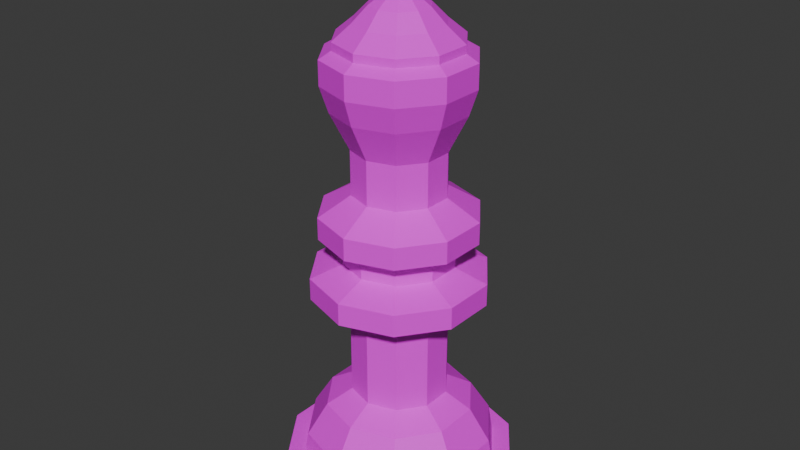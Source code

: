# Source: BlackKing.blend  (saved by Blender 4.5.91; exported with 4.5.12 LTS)
import bpy
from mathutils import Matrix  # noqa: F401  (used for matrix-valued properties, if any)

bpy.ops.wm.read_factory_settings(use_empty=True)
scene = bpy.context.scene
scene.name = 'Scene'

# ---- collections
col_collection = bpy.data.collections.new('Collection'); scene.collection.children.link(col_collection)

# ---- images (referenced by path relative to the original .blend; pixels are not part of the script)
import os
ASSET_DIR = os.environ.get("B2B_ASSET_DIR", "")  # directory of the original .blend (textures are referenced by path, not embedded)
HERE = os.path.dirname(os.path.abspath(__file__))  # packed textures are extracted next to this script under _unpacked/

def load_image(name, relpath, width, height, colorspace="sRGB"):
    """Load a texture the original file referenced (path relative to the .blend, or extracted next to this script)."""
    p = next((c for c in (os.path.join(HERE, relpath), os.path.join(ASSET_DIR, relpath)) if relpath and os.path.exists(c)), "")
    if p:
        img = bpy.data.images.load(p, check_existing=True)
        img.name = name
    else:  # same state as the original file: an image datablock whose file is absent (Cycles renders it pink)
        img = bpy.data.images.new(name, width, height)
        img.source = "FILE"
        img.filepath = "//" + (relpath or name)
    img.colorspace_settings.name = colorspace
    return img
img_imphenziapalette01_png = load_image('ImphenziaPalette01.png', 'ImphenziaPalette01.png', 1024, 1024, 'sRGB')

# ---- materials (node trees are filled in below, after node groups)
mat_material_001 = bpy.data.materials.new('Material.001')
mat_material_001.use_transparent_shadow = False

# ---- material node trees
mat_material_001.use_nodes = True; mat_material_001.node_tree.nodes.clear()
_N = mat_material_001.node_tree.nodes; _L = mat_material_001.node_tree.links
n0 = _N.new('ShaderNodeBsdfPrincipled'); n0.name = 'Principled BSDF'; n0.location = (10, 300)
n1 = _N.new('ShaderNodeOutputMaterial'); n1.name = 'Material Output'; n1.location = (300, 300)
n2 = _N.new('ShaderNodeTexImage'); n2.name = 'Image Texture'; n2.location = (-460, 98)
n2.image = img_imphenziapalette01_png
n2.interpolation = 'Closest'
_L.new(n0.outputs[0], n1.inputs[0])
_L.new(n2.outputs[0], n0.inputs[0])
n1.is_active_output = True

# ---- world
world_world = bpy.data.worlds.new('World'); scene.world = world_world
world_world.use_nodes = True; world_world.node_tree.nodes.clear()
_N = world_world.node_tree.nodes; _L = world_world.node_tree.links
n0 = _N.new('ShaderNodeOutputWorld'); n0.name = 'World Output'; n0.location = (300, 300)
n1 = _N.new('ShaderNodeBackground'); n1.name = 'Background'; n1.location = (10, 300)
n1.inputs[0].default_value = (0.05088, 0.05088, 0.05088, 1.0)
_L.new(n1.outputs[0], n0.inputs[0])
n0.is_active_output = True
world_world.color = (0.05088, 0.05088, 0.05088)
world_world.use_sun_shadow = False
world_world.sun_shadow_jitter_overblur = 0.0

# ---- meshes
me_cube_024 = bpy.data.meshes.new('Cube.024')
me_cube_024.from_pydata([(-0.2538, 0.1611, 0.07954), (-0.1016, 0.3705, 0.07954), (-0.1016, 0.6295, 0.07954), (-0.2538, 0.8389, 0.07954), (-0.5, 0.9189, 0.07954), (-0.7462, 0.8389, 0.07954), (-0.8984, 0.6295, 0.07954), (-0.8984, 0.3705, 0.07954), (-0.5, 0.08107, 0.07954), (-0.7462, 0.1611, 0.07954), (-0.2926, 0.2146, 0.07954), (-0.2538, 0.1611, 0.0), (-0.1644, 0.391, 0.07954), (-0.1016, 0.3705, 0.0), (-0.1644, 0.609, 0.07954), (-0.1016, 0.6295, 0.0), (-0.2926, 0.7854, 0.07954), (-0.2538, 0.8389, 0.0), (-0.5, 0.8528, 0.07954), (-0.5, 0.9189, 0.0), (-0.7074, 0.7854, 0.07954), (-0.7462, 0.8389, 0.0), (-0.8356, 0.609, 0.07954), (-0.8984, 0.6295, 0.0), (-0.8356, 0.391, 0.07954), (-0.8984, 0.3705, 0.0), (-0.7074, 0.2146, 0.07954), (-0.7462, 0.1611, 0.0), (-0.5, 0.1472, 0.07954), (-0.5, 0.08107, 0.0), (-0.3021, 0.2277, 0.179), (-0.1799, 0.396, 0.179), (-0.1799, 0.604, 0.179), (-0.3021, 0.7723, 0.179), (-0.5, 0.8366, 0.179), (-0.6979, 0.7723, 0.179), (-0.8201, 0.604, 0.179), (-0.8201, 0.396, 0.179), (-0.5, 0.1634, 0.179), (-0.6979, 0.2277, 0.179), (-0.3446, 0.2861, 0.2947), (-0.2486, 0.4183, 0.2947), (-0.2486, 0.5817, 0.2947), (-0.3446, 0.7139, 0.2947), (-0.5, 0.2356, 0.2947), (-0.5, 0.7644, 0.2947), (-0.6554, 0.7139, 0.2947), (-0.7514, 0.5817, 0.2947), (-0.7514, 0.4183, 0.2947), (-0.6554, 0.2861, 0.2947), (-0.3982, 0.3598, 0.3466), (-0.3352, 0.4465, 0.3466), (-0.3352, 0.5535, 0.3466), (-0.3982, 0.6402, 0.3466), (-0.5, 0.3268, 0.3466), (-0.5, 0.6732, 0.3466), (-0.6018, 0.6402, 0.3466), (-0.6648, 0.5535, 0.3466), (-0.6648, 0.4465, 0.3466), (-0.6018, 0.3598, 0.3466), (-0.3982, 0.3598, 0.676), (-0.3352, 0.4465, 0.676), (-0.3352, 0.5535, 0.676), (-0.3982, 0.6402, 0.676), (-0.5, 0.3268, 0.676), (-0.5, 0.6732, 0.676), (-0.6018, 0.6402, 0.676), (-0.6648, 0.5535, 0.676), (-0.6648, 0.4465, 0.676), (-0.6018, 0.3598, 0.676), (-0.3192, 0.2511, 0.728), (-0.2074, 0.4049, 0.728), (-0.2074, 0.5951, 0.728), (-0.3192, 0.7489, 0.728), (-0.5, 0.1923, 0.728), (-0.5, 0.8077, 0.728), (-0.6808, 0.7489, 0.728), (-0.7926, 0.5951, 0.728), (-0.7926, 0.4049, 0.728), (-0.6808, 0.2511, 0.728), (-0.3192, 0.2511, 0.8068), (-0.2074, 0.4049, 0.8068), (-0.2074, 0.5951, 0.8068), (-0.3192, 0.7489, 0.8068), (-0.5, 0.1923, 0.8068), (-0.5, 0.8077, 0.8068), (-0.6808, 0.7489, 0.8068), (-0.7926, 0.5951, 0.8068), (-0.7926, 0.4049, 0.8068), (-0.6808, 0.2511, 0.8068), (-0.385, 0.3417, 0.8481), (-0.3139, 0.4395, 0.8481), (-0.3139, 0.5605, 0.8481), (-0.385, 0.6583, 0.8481), (-0.5, 0.3043, 0.8481), (-0.5, 0.6957, 0.8481), (-0.615, 0.6583, 0.8481), (-0.6861, 0.5605, 0.8481), (-0.6861, 0.4395, 0.8481), (-0.615, 0.3417, 0.8481), (-0.385, 0.3417, 0.9096), (-0.3139, 0.4395, 0.9096), (-0.3139, 0.5605, 0.9096), (-0.385, 0.6583, 0.9096), (-0.5, 0.3043, 0.9096), (-0.5, 0.6957, 0.9096), (-0.615, 0.6583, 0.9096), (-0.6861, 0.5605, 0.9096), (-0.6861, 0.4395, 0.9096), (-0.615, 0.3417, 0.9096), (-0.3384, 0.2775, 0.9495), (-0.2385, 0.415, 0.9495), (-0.2385, 0.585, 0.9495), (-0.3384, 0.7225, 0.9495), (-0.5, 0.225, 0.9495), (-0.5, 0.775, 0.9495), (-0.6616, 0.7225, 0.9495), (-0.7615, 0.585, 0.9495), (-0.7615, 0.415, 0.9495), (-0.6616, 0.2775, 0.9495), (-0.3384, 0.2775, 1.028), (-0.2385, 0.415, 1.028), (-0.2385, 0.585, 1.028), (-0.3384, 0.7225, 1.028), (-0.5, 0.225, 1.028), (-0.5, 0.775, 1.028), (-0.6616, 0.7225, 1.028), (-0.7615, 0.585, 1.028), (-0.7615, 0.415, 1.028), (-0.6616, 0.2775, 1.028), (-0.4041, 0.368, 1.097), (-0.3448, 0.4496, 1.097), (-0.3448, 0.5504, 1.097), (-0.4041, 0.632, 1.097), (-0.5, 0.3369, 1.097), (-0.5, 0.6631, 1.097), (-0.5959, 0.632, 1.097), (-0.6552, 0.5504, 1.097), (-0.6552, 0.4496, 1.097), (-0.5959, 0.368, 1.097), (-0.4041, 0.368, 1.254), (-0.3448, 0.4496, 1.254), (-0.3448, 0.5504, 1.254), (-0.4041, 0.632, 1.254), (-0.5, 0.3369, 1.254), (-0.5, 0.6631, 1.254), (-0.5959, 0.632, 1.254), (-0.6552, 0.5504, 1.254), (-0.6552, 0.4496, 1.254), (-0.5959, 0.368, 1.254), (-0.3665, 0.3163, 1.384), (-0.2841, 0.4298, 1.384), (-0.2841, 0.5702, 1.384), (-0.3665, 0.6837, 1.384), (-0.5, 0.2729, 1.384), (-0.5, 0.7271, 1.384), (-0.6335, 0.6837, 1.384), (-0.7159, 0.5702, 1.384), (-0.7159, 0.4298, 1.384), (-0.6335, 0.3163, 1.384), (-0.3498, 0.2933, 1.474), (-0.257, 0.4211, 1.474), (-0.257, 0.5789, 1.474), (-0.3498, 0.7067, 1.474), (-0.5, 0.2445, 1.474), (-0.5, 0.7555, 1.474), (-0.6502, 0.7067, 1.474), (-0.743, 0.5789, 1.474), (-0.743, 0.4211, 1.474), (-0.6502, 0.2933, 1.474), (-0.3498, 0.2933, 1.558), (-0.257, 0.4211, 1.558), (-0.257, 0.5789, 1.558), (-0.3498, 0.7067, 1.558), (-0.5, 0.2445, 1.558), (-0.5, 0.7555, 1.558), (-0.6502, 0.7067, 1.558), (-0.743, 0.5789, 1.558), (-0.743, 0.4211, 1.558), (-0.6502, 0.2933, 1.558), (-0.374, 0.3266, 1.583), (-0.2961, 0.4338, 1.583), (-0.2961, 0.5662, 1.583), (-0.374, 0.6734, 1.583), (-0.5, 0.2856, 1.583), (-0.5, 0.7144, 1.583), (-0.626, 0.6734, 1.583), (-0.7039, 0.5662, 1.583), (-0.7039, 0.4338, 1.583), (-0.626, 0.3266, 1.583), (-0.374, 0.3266, 1.61), (-0.2961, 0.4338, 1.61), (-0.2961, 0.5662, 1.61), (-0.374, 0.6734, 1.61), (-0.5, 0.2856, 1.61), (-0.5, 0.7144, 1.61), (-0.626, 0.6734, 1.61), (-0.7039, 0.5662, 1.61), (-0.7039, 0.4338, 1.61), (-0.626, 0.3266, 1.61), (-0.41, 0.3762, 1.661), (-0.3544, 0.4527, 1.661), (-0.3544, 0.5473, 1.661), (-0.41, 0.6238, 1.661), (-0.5, 0.347, 1.661), (-0.5, 0.653, 1.661), (-0.59, 0.6238, 1.661), (-0.6456, 0.5473, 1.661), (-0.6456, 0.4527, 1.661), (-0.59, 0.3762, 1.661), (-0.4407, 0.5817, 1.714), (-0.596, 0.5312, 1.714), (-0.5593, 0.4183, 1.714), (-0.4407, 0.4183, 1.714), (-0.404, 0.4688, 1.714), (-0.404, 0.5312, 1.714), (-0.5, 0.399, 1.714), (-0.5, 0.601, 1.714), (-0.5593, 0.5817, 1.714), (-0.596, 0.4688, 1.714), (-0.4656, 0.4526, 1.745), (-0.4443, 0.4819, 1.745), (-0.4443, 0.5181, 1.745), (-0.4656, 0.5474, 1.745), (-0.5, 0.4415, 1.745), (-0.5, 0.5585, 1.745), (-0.5344, 0.5474, 1.745), (-0.5557, 0.5181, 1.745), (-0.5557, 0.4819, 1.745), (-0.5344, 0.4526, 1.745), (-0.4826, 0.4761, 1.774), (-0.4719, 0.4909, 1.774), (-0.4719, 0.5091, 1.774), (-0.4826, 0.5239, 1.774), (-0.5, 0.4704, 1.774), (-0.5, 0.5296, 1.774), (-0.5174, 0.5239, 1.774), (-0.5281, 0.5091, 1.774), (-0.5281, 0.4909, 1.774), (-0.5174, 0.4761, 1.774), (-0.4826, 0.4761, 1.912), (-0.4719, 0.4909, 1.912), (-0.4719, 0.5091, 1.912), (-0.4826, 0.5239, 1.912), (-0.5, 0.4704, 1.912), (-0.5, 0.5296, 1.912), (-0.5174, 0.5239, 1.912), (-0.5281, 0.5091, 1.912), (-0.5281, 0.4909, 1.912), (-0.5174, 0.4761, 1.912), (-0.4913, 0.488, 1.937), (-0.4859, 0.4954, 1.937), (-0.4859, 0.5046, 1.937), (-0.4913, 0.512, 1.937), (-0.5, 0.4852, 1.937), (-0.5, 0.5148, 1.937), (-0.5087, 0.512, 1.937), (-0.5141, 0.5046, 1.937), (-0.5141, 0.4954, 1.937), (-0.5087, 0.488, 1.937), (-0.5281, 0.4909, 1.809), (-0.5281, 0.4909, 1.843), (-0.5281, 0.5091, 1.878), (-0.5281, 0.5091, 1.809), (-0.4826, 0.4761, 1.809), (-0.4826, 0.4761, 1.843), (-0.4826, 0.4761, 1.878), (-0.5, 0.4704, 1.878), (-0.5, 0.4704, 1.843), (-0.5, 0.4704, 1.809), (-0.4719, 0.4909, 1.809), (-0.4719, 0.4909, 1.843), (-0.5174, 0.4761, 1.809), (-0.5174, 0.4761, 1.843), (-0.5174, 0.4761, 1.878), (-0.5174, 0.5239, 1.809), (-0.5174, 0.5239, 1.843), (-0.5174, 0.5239, 1.878), (-0.5, 0.5296, 1.878), (-0.5, 0.5296, 1.843), (-0.5, 0.5296, 1.809), (-0.4826, 0.5239, 1.809), (-0.4826, 0.5239, 1.843), (-0.4826, 0.5239, 1.878), (-0.4719, 0.5091, 1.843), (-0.4719, 0.5091, 1.809), (-0.5281, 0.4909, 1.878), (-0.5281, 0.5091, 1.843), (-0.4719, 0.4909, 1.878), (-0.4719, 0.5091, 1.878), (-0.5655, 0.4909, 1.843), (-0.5655, 0.4909, 1.878), (-0.5655, 0.5091, 1.878), (-0.5655, 0.5091, 1.843), (-0.4345, 0.4909, 1.843), (-0.4345, 0.4909, 1.878), (-0.4345, 0.5091, 1.878), (-0.4345, 0.5091, 1.843)], [], [(22, 24, 37, 36), (25, 7, 6, 23), (26, 24, 7, 9), (29, 8, 9, 27), (28, 26, 9, 8), (24, 22, 6, 7), (13, 1, 0, 11), (22, 20, 5, 6), (11, 0, 8, 29), (26, 28, 38, 39), (20, 18, 4, 5), (15, 2, 1, 13), (16, 18, 34, 33), (18, 16, 3, 4), (17, 3, 2, 15), (20, 22, 36, 35), (16, 14, 2, 3), (21, 5, 4, 19), (23, 6, 5, 21), (10, 28, 8, 0), (19, 4, 3, 17), (14, 12, 1, 2), (12, 10, 0, 1), (27, 9, 7, 25), (28, 10, 30, 38), (29, 27, 25, 23, 21, 19, 17, 15, 13, 11), (14, 16, 33, 32), (24, 26, 39, 37), (18, 20, 35, 34), (10, 12, 31, 30), (12, 14, 32, 31), (32, 33, 43, 42), (47, 48, 58, 57), (36, 37, 48, 47), (31, 32, 42, 41), (37, 39, 49, 48), (34, 35, 46, 45), (39, 38, 44, 49), (30, 31, 41, 40), (35, 36, 47, 46), (38, 30, 40, 44), (33, 34, 45, 43), (54, 50, 60, 64), (44, 40, 50, 54), (40, 41, 51, 50), (48, 49, 59, 58), (45, 46, 56, 55), (42, 43, 53, 52), (49, 44, 54, 59), (46, 47, 57, 56), (41, 42, 52, 51), (43, 45, 55, 53), (60, 61, 71, 70), (50, 51, 61, 60), (58, 59, 69, 68), (55, 56, 66, 65), (52, 53, 63, 62), (59, 54, 64, 69), (56, 57, 67, 66), (51, 52, 62, 61), (53, 55, 65, 63), (57, 58, 68, 67), (75, 76, 86, 85), (68, 69, 79, 78), (65, 66, 76, 75), (62, 63, 73, 72), (69, 64, 74, 79), (66, 67, 77, 76), (61, 62, 72, 71), (63, 65, 75, 73), (67, 68, 78, 77), (64, 60, 70, 74), (82, 83, 93, 92), (72, 73, 83, 82), (79, 74, 84, 89), (76, 77, 87, 86), (71, 72, 82, 81), (73, 75, 85, 83), (77, 78, 88, 87), (74, 70, 80, 84), (70, 71, 81, 80), (78, 79, 89, 88), (99, 94, 104, 109), (89, 84, 94, 99), (86, 87, 97, 96), (81, 82, 92, 91), (83, 85, 95, 93), (87, 88, 98, 97), (84, 80, 90, 94), (80, 81, 91, 90), (88, 89, 99, 98), (85, 86, 96, 95), (106, 107, 117, 116), (96, 97, 107, 106), (91, 92, 102, 101), (93, 95, 105, 103), (97, 98, 108, 107), (94, 90, 100, 104), (90, 91, 101, 100), (98, 99, 109, 108), (95, 96, 106, 105), (92, 93, 103, 102), (111, 112, 122, 121), (101, 102, 112, 111), (103, 105, 115, 113), (107, 108, 118, 117), (104, 100, 110, 114), (100, 101, 111, 110), (108, 109, 119, 118), (105, 106, 116, 115), (102, 103, 113, 112), (109, 104, 114, 119), (127, 128, 138, 137), (113, 115, 125, 123), (117, 118, 128, 127), (114, 110, 120, 124), (110, 111, 121, 120), (118, 119, 129, 128), (115, 116, 126, 125), (112, 113, 123, 122), (119, 114, 124, 129), (116, 117, 127, 126), (134, 130, 140, 144), (124, 120, 130, 134), (120, 121, 131, 130), (128, 129, 139, 138), (125, 126, 136, 135), (122, 123, 133, 132), (129, 124, 134, 139), (126, 127, 137, 136), (121, 122, 132, 131), (123, 125, 135, 133), (140, 141, 151, 150), (130, 131, 141, 140), (138, 139, 149, 148), (135, 136, 146, 145), (132, 133, 143, 142), (139, 134, 144, 149), (136, 137, 147, 146), (131, 132, 142, 141), (133, 135, 145, 143), (137, 138, 148, 147), (158, 159, 169, 168), (148, 149, 159, 158), (145, 146, 156, 155), (142, 143, 153, 152), (149, 144, 154, 159), (146, 147, 157, 156), (141, 142, 152, 151), (143, 145, 155, 153), (147, 148, 158, 157), (144, 140, 150, 154), (167, 168, 178, 177), (155, 156, 166, 165), (152, 153, 163, 162), (159, 154, 164, 169), (156, 157, 167, 166), (151, 152, 162, 161), (153, 155, 165, 163), (157, 158, 168, 167), (154, 150, 160, 164), (150, 151, 161, 160), (174, 170, 180, 184), (164, 160, 170, 174), (160, 161, 171, 170), (168, 169, 179, 178), (165, 166, 176, 175), (162, 163, 173, 172), (169, 164, 174, 179), (166, 167, 177, 176), (161, 162, 172, 171), (163, 165, 175, 173), (180, 181, 191, 190), (170, 171, 181, 180), (178, 179, 189, 188), (175, 176, 186, 185), (172, 173, 183, 182), (179, 174, 184, 189), (176, 177, 187, 186), (171, 172, 182, 181), (173, 175, 185, 183), (177, 178, 188, 187), (195, 196, 206, 205), (188, 189, 199, 198), (185, 186, 196, 195), (182, 183, 193, 192), (189, 184, 194, 199), (186, 187, 197, 196), (181, 182, 192, 191), (183, 185, 195, 193), (187, 188, 198, 197), (184, 180, 190, 194), (202, 203, 210, 215), (192, 193, 203, 202), (199, 194, 204, 209), (196, 197, 207, 206), (191, 192, 202, 201), (193, 195, 205, 203), (197, 198, 208, 207), (194, 190, 200, 204), (190, 191, 201, 200), (198, 199, 209, 208), (209, 204, 216, 212), (206, 207, 211, 218), (201, 202, 215, 214), (203, 205, 217, 210), (207, 208, 219, 211), (204, 200, 213, 216), (200, 201, 214, 213), (208, 209, 212, 219), (205, 206, 218, 217), (218, 211, 227, 226), (221, 222, 232, 231), (214, 215, 222, 221), (210, 217, 225, 223), (211, 219, 228, 227), (216, 213, 220, 224), (213, 214, 221, 220), (219, 212, 229, 228), (217, 218, 226, 225), (215, 210, 223, 222), (212, 216, 224, 229), (262, 286, 248, 247), (223, 225, 235, 233), (227, 228, 238, 237), (224, 220, 230, 234), (220, 221, 231, 230), (228, 229, 239, 238), (225, 226, 236, 235), (222, 223, 233, 232), (229, 224, 234, 239), (226, 227, 237, 236), (244, 240, 250, 254), (267, 266, 240, 244), (266, 288, 241, 240), (286, 274, 249, 248), (278, 277, 246, 245), (289, 283, 243, 242), (274, 267, 244, 249), (277, 262, 247, 246), (288, 289, 242, 241), (283, 278, 245, 243), (250, 251, 252, 253, 255, 256, 257, 258, 259, 254), (240, 241, 251, 250), (248, 249, 259, 258), (245, 246, 256, 255), (242, 243, 253, 252), (249, 244, 254, 259), (246, 247, 257, 256), (241, 242, 252, 251), (243, 245, 255, 253), (247, 248, 258, 257), (233, 235, 280, 281), (281, 280, 279, 282), (282, 279, 278, 283), (231, 232, 285, 270), (270, 285, 284, 271), (236, 237, 263, 275), (275, 263, 287, 276), (276, 287, 262, 277), (239, 234, 269, 272), (272, 269, 268, 273), (273, 268, 267, 274), (232, 233, 281, 285), (285, 281, 282, 284), (284, 282, 283, 289), (235, 236, 275, 280), (280, 275, 276, 279), (279, 276, 277, 278), (238, 239, 272, 260), (260, 272, 273, 261), (261, 273, 274, 286), (230, 231, 270, 264), (264, 270, 271, 265), (265, 271, 288, 266), (234, 230, 264, 269), (269, 264, 265, 268), (268, 265, 266, 267), (237, 238, 260, 263), (263, 260, 261, 287), (271, 284, 297, 294), (287, 261, 290, 293), (294, 297, 296, 295), (293, 290, 291, 292), (288, 271, 294, 295), (261, 286, 291, 290), (286, 262, 292, 291), (289, 288, 295, 296), (284, 289, 296, 297), (262, 287, 293, 292)])
_uv = me_cube_024.uv_layers.new(name='UVMap')
_uv.uv.foreach_set('vector', [0.8193, 0.4275, 0.8193, 0.4275, 0.8193, 0.4275, 0.8193, 0.4275, 0.8193, 0.4275, 0.8193, 0.4275, 0.8193, 0.4275, 0.8193, 0.4275, 0.8193, 0.4275, 0.8193, 0.4275, 0.8193, 0.4275, 0.8193, 0.4275, 0.8193, 0.4275, 0.8193, 0.4275, 0.8193, 0.4275, 0.8193, 0.4275, 0.8193, 0.4275, 0.8193, 0.4275, 0.8193, 0.4275, 0.8193, 0.4275, 0.8193, 0.4275, 0.8193, 0.4275, 0.8193, 0.4275, 0.8193, 0.4275, 0.8193, 0.4275, 0.8193, 0.4275, 0.8193, 0.4275, 0.8193, 0.4275, 0.8193, 0.4275, 0.8193, 0.4275, 0.8193, 0.4275, 0.8193, 0.4275, 0.8193, 0.4275, 0.8193, 0.4275, 0.8193, 0.4275, 0.8193, 0.4275, 0.8193, 0.4275, 0.8193, 0.4275, 0.8193, 0.4275, 0.8193, 0.4275, 0.8193, 0.4275, 0.8193, 0.4275, 0.8193, 0.4275, 0.8193, 0.4275, 0.8193, 0.4275, 0.8193, 0.4275, 0.8193, 0.4275, 0.8193, 0.4275, 0.8193, 0.4275, 0.8193, 0.4275, 0.8193, 0.4275, 0.8193, 0.4275, 0.8193, 0.4275, 0.8193, 0.4275, 0.8193, 0.4275, 0.8193, 0.4275, 0.8193, 0.4275, 0.8193, 0.4275, 0.8193, 0.4275, 0.8193, 0.4275, 0.8193, 0.4275, 0.8193, 0.4275, 0.8193, 0.4275, 0.8193, 0.4275, 0.8193, 0.4275, 0.8193, 0.4275, 0.8193, 0.4275, 0.8193, 0.4275, 0.8193, 0.4275, 0.8193, 0.4275, 0.8193, 0.4275, 0.8193, 0.4275, 0.8193, 0.4275, 0.8193, 0.4275, 0.8193, 0.4275, 0.8193, 0.4275, 0.8193, 0.4275, 0.8193, 0.4275, 0.8193, 0.4275, 0.8193, 0.4275, 0.8193, 0.4275, 0.8193, 0.4275, 0.8193, 0.4275, 0.8193, 0.4275, 0.8193, 0.4275, 0.8193, 0.4275, 0.8193, 0.4275, 0.8193, 0.4275, 0.8193, 0.4275, 0.8193, 0.4275, 0.8193, 0.4275, 0.8193, 0.4275, 0.8193, 0.4275, 0.8193, 0.4275, 0.8193, 0.4275, 0.8193, 0.4275, 0.8193, 0.4275, 0.8193, 0.4275, 0.8193, 0.4275, 0.8193, 0.4275, 0.8193, 0.4275, 0.8193, 0.4275, 0.8193, 0.4275, 0.8193, 0.4275, 0.8193, 0.4275, 0.8193, 0.4275, 0.8193, 0.4275, 0.8193, 0.4275, 0.8193, 0.4275, 0.8193, 0.4275, 0.8193, 0.4275, 0.8193, 0.4275, 0.8193, 0.4275, 0.8193, 0.4275, 0.8193, 0.4275, 0.8193, 0.4275, 0.8193, 0.4275, 0.8193, 0.4275, 0.8193, 0.4275, 0.8193, 0.4275, 0.8193, 0.4275, 0.8193, 0.4275, 0.8193, 0.4275, 0.8193, 0.4275, 0.8193, 0.4275, 0.8193, 0.4275, 0.8193, 0.4275, 0.8193, 0.4275, 0.8193, 0.4275, 0.8193, 0.4275, 0.8193, 0.4275, 0.8193, 0.4275, 0.8193, 0.4275, 0.8193, 0.4275, 0.8193, 0.4275, 0.8193, 0.4275, 0.8193, 0.4275, 0.8193, 0.4275, 0.8193, 0.4275, 0.8193, 0.4275, 0.8193, 0.4275, 0.8193, 0.4275, 0.8193, 0.4275, 0.8193, 0.4275, 0.8193, 0.4275, 0.8193, 0.4275, 0.8193, 0.4275, 0.8193, 0.4275, 0.8193, 0.4275, 0.8193, 0.4275, 0.8193, 0.4275, 0.8193, 0.4275, 0.8193, 0.4275, 0.8193, 0.4275, 0.8193, 0.4275, 0.8193, 0.4275, 0.8193, 0.4275, 0.8193, 0.4275, 0.8193, 0.4275, 0.8193, 0.4275, 0.8193, 0.4275, 0.8193, 0.4275, 0.8193, 0.4275, 0.8193, 0.4275, 0.8193, 0.4275, 0.8193, 0.4275, 0.8193, 0.4275, 0.8193, 0.4275, 0.8193, 0.4275, 0.8193, 0.4275, 0.8193, 0.4275, 0.8193, 0.4275, 0.8193, 0.4275, 0.8193, 0.4275, 0.8193, 0.4275, 0.8193, 0.4275, 0.8193, 0.4275, 0.8193, 0.4275, 0.8193, 0.4275, 0.8193, 0.4275, 0.8193, 0.4275, 0.8193, 0.4275, 0.8193, 0.4275, 0.8193, 0.4275, 0.8193, 0.4275, 0.8193, 0.4275, 0.8193, 0.4275, 0.8193, 0.4275, 0.8193, 0.4275, 0.8193, 0.4275, 0.8193, 0.4275, 0.8193, 0.4275, 0.8193, 0.4275, 0.8193, 0.4275, 0.8193, 0.4275, 0.8193, 0.4275, 0.8193, 0.4275, 0.8193, 0.4275, 0.8193, 0.4275, 0.8193, 0.4275, 0.8193, 0.4275, 0.8193, 0.4275, 0.8193, 0.4275, 0.8193, 0.4275, 0.8193, 0.4275, 0.8193, 0.4275, 0.8193, 0.4275, 0.8193, 0.4275, 0.8193, 0.4275, 0.8193, 0.4275, 0.8193, 0.4275, 0.8193, 0.4275, 0.8193, 0.4275, 0.8193, 0.4275, 0.8193, 0.4275, 0.8193, 0.4275, 0.8193, 0.4275, 0.8193, 0.4275, 0.8193, 0.4275, 0.8193, 0.4275, 0.8193, 0.4275, 0.8193, 0.4275, 0.8193, 0.4275, 0.8193, 0.4275, 0.8193, 0.4275, 0.8193, 0.4275, 0.8193, 0.4275, 0.8193, 0.4275, 0.8193, 0.4275, 0.8193, 0.4275, 0.8193, 0.4275, 0.8193, 0.4275, 0.8193, 0.4275, 0.8193, 0.4275, 0.8193, 0.4275, 0.8193, 0.4275, 0.8193, 0.4275, 0.8193, 0.4275, 0.8193, 0.4275, 0.8193, 0.4275, 0.8193, 0.4275, 0.8193, 0.4275, 0.8193, 0.4275, 0.8193, 0.4275, 0.8193, 0.4275, 0.8193, 0.4275, 0.8193, 0.4275, 0.8193, 0.4275, 0.8193, 0.4275, 0.8193, 0.4275, 0.8193, 0.4275, 0.8193, 0.4275, 0.8193, 0.4275, 0.8193, 0.4275, 0.8193, 0.4275, 0.8193, 0.4275, 0.8193, 0.4275, 0.8193, 0.4275, 0.8193, 0.4275, 0.8193, 0.4275, 0.8193, 0.4275, 0.8193, 0.4275, 0.8193, 0.4275, 0.8193, 0.4275, 0.8193, 0.4275, 0.8193, 0.4275, 0.8193, 0.4275, 0.8193, 0.4275, 0.8193, 0.4275, 0.8193, 0.4275, 0.8193, 0.4275, 0.8193, 0.4275, 0.8193, 0.4275, 0.8193, 0.4275, 0.8193, 0.4275, 0.8193, 0.4275, 0.8193, 0.4275, 0.8193, 0.4275, 0.8193, 0.4275, 0.8193, 0.4275, 0.8193, 0.4275, 0.8193, 0.4275, 0.8193, 0.4275, 0.8193, 0.4275, 0.8193, 0.4275, 0.8193, 0.4275, 0.8193, 0.4275, 0.8193, 0.4275, 0.8193, 0.4275, 0.8193, 0.4275, 0.8193, 0.4275, 0.8193, 0.4275, 0.8193, 0.4275, 0.8193, 0.4275, 0.8193, 0.4275, 0.8193, 0.4275, 0.8193, 0.4275, 0.8193, 0.4275, 0.8193, 0.4275, 0.8193, 0.4275, 0.8193, 0.4275, 0.8193, 0.4275, 0.8193, 0.4275, 0.8193, 0.4275, 0.8193, 0.4275, 0.8193, 0.4275, 0.8193, 0.4275, 0.8193, 0.4275, 0.8193, 0.4275, 0.8193, 0.4275, 0.8193, 0.4275, 0.8193, 0.4275, 0.8193, 0.4275, 0.8193, 0.4275, 0.8193, 0.4275, 0.8193, 0.4275, 0.8193, 0.4275, 0.8193, 0.4275, 0.8193, 0.4275, 0.8193, 0.4275, 0.8193, 0.4275, 0.8193, 0.4275, 0.8193, 0.4275, 0.8193, 0.4275, 0.8193, 0.4275, 0.8193, 0.4275, 0.8193, 0.4275, 0.8193, 0.4275, 0.8193, 0.4275, 0.8193, 0.4275, 0.8193, 0.4275, 0.8193, 0.4275, 0.8193, 0.4275, 0.8193, 0.4275, 0.8193, 0.4275, 0.8193, 0.4275, 0.8193, 0.4275, 0.8193, 0.4275, 0.8193, 0.4275, 0.8193, 0.4275, 0.8193, 0.4275, 0.8193, 0.4275, 0.8193, 0.4275, 0.8193, 0.4275, 0.8193, 0.4275, 0.8193, 0.4275, 0.8193, 0.4275, 0.8193, 0.4275, 0.8193, 0.4275, 0.8193, 0.4275, 0.8193, 0.4275, 0.8193, 0.4275, 0.8193, 0.4275, 0.8193, 0.4275, 0.8193, 0.4275, 0.8193, 0.4275, 0.8193, 0.4275, 0.8193, 0.4275, 0.8193, 0.4275, 0.8193, 0.4275, 0.8193, 0.4275, 0.8193, 0.4275, 0.8193, 0.4275, 0.8193, 0.4275, 0.8193, 0.4275, 0.8193, 0.4275, 0.8193, 0.4275, 0.8193, 0.4275, 0.8193, 0.4275, 0.8193, 0.4275, 0.8193, 0.4275, 0.8193, 0.4275, 0.8193, 0.4275, 0.8193, 0.4275, 0.8193, 0.4275, 0.8193, 0.4275, 0.8193, 0.4275, 0.8193, 0.4275, 0.8193, 0.4275, 0.8193, 0.4275, 0.8193, 0.4275, 0.8193, 0.4275, 0.8193, 0.4275, 0.8193, 0.4275, 0.8193, 0.4275, 0.8193, 0.4275, 0.8193, 0.4275, 0.8193, 0.4275, 0.8193, 0.4275, 0.8193, 0.4275, 0.8193, 0.4275, 0.8193, 0.4275, 0.8193, 0.4275, 0.8193, 0.4275, 0.8193, 0.4275, 0.8193, 0.4275, 0.8193, 0.4275, 0.8193, 0.4275, 0.8193, 0.4275, 0.8193, 0.4275, 0.8193, 0.4275, 0.8193, 0.4275, 0.8193, 0.4275, 0.8193, 0.4275, 0.8193, 0.4275, 0.8193, 0.4275, 0.8193, 0.4275, 0.8193, 0.4275, 0.8193, 0.4275, 0.8193, 0.4275, 0.8193, 0.4275, 0.8193, 0.4275, 0.8193, 0.4275, 0.8193, 0.4275, 0.8193, 0.4275, 0.8193, 0.4275, 0.8193, 0.4275, 0.8193, 0.4275, 0.8193, 0.4275, 0.8193, 0.4275, 0.8193, 0.4275, 0.8193, 0.4275, 0.8193, 0.4275, 0.8193, 0.4275, 0.8193, 0.4275, 0.8193, 0.4275, 0.8193, 0.4275, 0.8193, 0.4275, 0.8193, 0.4275, 0.8193, 0.4275, 0.8193, 0.4275, 0.8193, 0.4275, 0.8193, 0.4275, 0.8193, 0.4275, 0.8193, 0.4275, 0.8193, 0.4275, 0.8193, 0.4275, 0.8193, 0.4275, 0.8193, 0.4275, 0.8193, 0.4275, 0.8193, 0.4275, 0.8193, 0.4275, 0.8193, 0.4275, 0.8193, 0.4275, 0.8193, 0.4275, 0.8193, 0.4275, 0.8193, 0.4275, 0.8193, 0.4275, 0.8193, 0.4275, 0.8193, 0.4275, 0.8193, 0.4275, 0.8193, 0.4275, 0.8193, 0.4275, 0.8193, 0.4275, 0.8193, 0.4275, 0.8193, 0.4275, 0.8193, 0.4275, 0.8193, 0.4275, 0.8193, 0.4275, 0.8193, 0.4275, 0.8193, 0.4275, 0.8193, 0.4275, 0.8193, 0.4275, 0.8193, 0.4275, 0.8193, 0.4275, 0.8193, 0.4275, 0.8193, 0.4275, 0.8193, 0.4275, 0.8193, 0.4275, 0.8193, 0.4275, 0.8193, 0.4275, 0.8193, 0.4275, 0.8193, 0.4275, 0.8193, 0.4275, 0.8193, 0.4275, 0.8193, 0.4275, 0.8193, 0.4275, 0.8193, 0.4275, 0.8193, 0.4275, 0.8193, 0.4275, 0.8193, 0.4275, 0.8193, 0.4275, 0.8193, 0.4275, 0.8193, 0.4275, 0.8193, 0.4275, 0.8193, 0.4275, 0.8193, 0.4275, 0.8193, 0.4275, 0.8193, 0.4275, 0.8193, 0.4275, 0.8193, 0.4275, 0.8193, 0.4275, 0.8193, 0.4275, 0.8193, 0.4275, 0.8193, 0.4275, 0.8193, 0.4275, 0.8193, 0.4275, 0.8193, 0.4275, 0.8193, 0.4275, 0.8193, 0.4275, 0.8193, 0.4275, 0.8193, 0.4275, 0.8193, 0.4275, 0.8193, 0.4275, 0.8193, 0.4275, 0.8193, 0.4275, 0.8193, 0.4275, 0.8193, 0.4275, 0.8193, 0.4275, 0.8193, 0.4275, 0.8193, 0.4275, 0.8193, 0.4275, 0.8193, 0.4275, 0.8193, 0.4275, 0.8193, 0.4275, 0.8193, 0.4275, 0.8193, 0.4275, 0.8193, 0.4275, 0.8193, 0.4275, 0.8193, 0.4275, 0.8193, 0.4275, 0.8193, 0.4275, 0.8193, 0.4275, 0.8193, 0.4275, 0.8193, 0.4275, 0.8193, 0.4275, 0.8193, 0.4275, 0.8193, 0.4275, 0.8193, 0.4275, 0.8193, 0.4275, 0.8193, 0.4275, 0.8193, 0.4275, 0.8193, 0.4275, 0.8193, 0.4275, 0.8193, 0.4275, 0.8193, 0.4275, 0.8193, 0.4275, 0.8193, 0.4275, 0.8193, 0.4275, 0.8193, 0.4275, 0.8193, 0.4275, 0.8193, 0.4275, 0.8193, 0.4275, 0.8193, 0.4275, 0.8193, 0.4275, 0.8193, 0.4275, 0.8193, 0.4275, 0.8193, 0.4275, 0.8193, 0.4275, 0.8193, 0.4275, 0.8193, 0.4275, 0.8193, 0.4275, 0.8193, 0.4275, 0.8193, 0.4275, 0.8193, 0.4275, 0.8193, 0.4275, 0.8193, 0.4275, 0.8193, 0.4275, 0.8193, 0.4275, 0.8193, 0.4275, 0.8193, 0.4275, 0.8193, 0.4275, 0.8193, 0.4275, 0.8193, 0.4275, 0.8193, 0.4275, 0.8193, 0.4275, 0.8193, 0.4275, 0.8193, 0.4275, 0.8193, 0.4275, 0.8193, 0.4275, 0.8193, 0.4275, 0.8193, 0.4275, 0.8193, 0.4275, 0.8193, 0.4275, 0.8193, 0.4275, 0.8193, 0.4275, 0.8193, 0.4275, 0.8193, 0.4275, 0.8193, 0.4275, 0.8193, 0.4275, 0.8193, 0.4275, 0.8193, 0.4275, 0.8193, 0.4275, 0.8193, 0.4275, 0.8193, 0.4275, 0.8193, 0.4275, 0.8193, 0.4275, 0.8193, 0.4275, 0.8193, 0.4275, 0.8193, 0.4275, 0.8193, 0.4275, 0.8193, 0.4275, 0.8193, 0.4275, 0.8193, 0.4275, 0.8193, 0.4275, 0.8193, 0.4275, 0.8193, 0.4275, 0.8193, 0.4275, 0.8193, 0.4275, 0.8193, 0.4275, 0.8193, 0.4275, 0.8193, 0.4275, 0.8193, 0.4275, 0.8193, 0.4275, 0.8193, 0.4275, 0.8193, 0.4275, 0.8193, 0.4275, 0.8193, 0.4275, 0.8193, 0.4275, 0.8193, 0.4275, 0.8193, 0.4275, 0.8193, 0.4275, 0.8193, 0.4275, 0.8193, 0.4275, 0.8193, 0.4275, 0.8193, 0.4275, 0.8193, 0.4275, 0.8193, 0.4275, 0.8193, 0.4275, 0.8193, 0.4275, 0.8193, 0.4275, 0.8193, 0.4275, 0.8193, 0.4275, 0.8193, 0.4275, 0.8193, 0.4275, 0.8193, 0.4275, 0.8193, 0.4275, 0.8193, 0.4275, 0.8193, 0.4275, 0.8193, 0.4275, 0.8193, 0.4275, 0.8193, 0.4275, 0.8193, 0.4275, 0.8193, 0.4275, 0.8193, 0.4275, 0.8193, 0.4275, 0.8193, 0.4275, 0.8193, 0.4275, 0.8193, 0.4275, 0.8193, 0.4275, 0.8193, 0.4275, 0.8193, 0.4275, 0.8193, 0.4275, 0.8193, 0.4275, 0.8193, 0.4275, 0.8193, 0.4275, 0.8193, 0.4275, 0.8193, 0.4275, 0.8193, 0.4275, 0.8193, 0.4275, 0.8193, 0.4275, 0.8193, 0.4275, 0.8193, 0.4275, 0.8193, 0.4275, 0.8193, 0.4275, 0.8193, 0.4275, 0.8193, 0.4275, 0.8193, 0.4275, 0.8193, 0.4275, 0.8193, 0.4275, 0.8193, 0.4275, 0.8193, 0.4275, 0.8193, 0.4275, 0.8193, 0.4275, 0.8193, 0.4275, 0.8193, 0.4275, 0.8193, 0.4275, 0.8193, 0.4275, 0.8193, 0.4275, 0.8193, 0.4275, 0.8193, 0.4275, 0.8193, 0.4275, 0.8193, 0.4275, 0.8193, 0.4275, 0.8193, 0.4275, 0.8193, 0.4275, 0.8193, 0.4275, 0.8193, 0.4275, 0.8193, 0.4275, 0.8193, 0.4275, 0.8193, 0.4275, 0.8193, 0.4275, 0.8193, 0.4275, 0.8193, 0.4275, 0.8193, 0.4275, 0.8193, 0.4275, 0.8193, 0.4275, 0.8193, 0.4275, 0.8193, 0.4275, 0.8193, 0.4275, 0.8193, 0.4275, 0.8193, 0.4275, 0.8193, 0.4275, 0.8193, 0.4275, 0.8193, 0.4275, 0.8193, 0.4275, 0.8193, 0.4275, 0.8193, 0.4275, 0.8193, 0.4275, 0.8193, 0.4275, 0.8193, 0.4275, 0.8193, 0.4275, 0.8193, 0.4275, 0.8193, 0.4275, 0.8193, 0.4275, 0.8193, 0.4275, 0.8193, 0.4275, 0.8193, 0.4275, 0.8193, 0.4275, 0.8193, 0.4275, 0.8193, 0.4275, 0.8193, 0.4275, 0.8193, 0.4275, 0.8193, 0.4275, 0.8193, 0.4275, 0.8193, 0.4275, 0.8193, 0.4275, 0.8193, 0.4275, 0.8193, 0.4275, 0.8193, 0.4275, 0.8193, 0.4275, 0.8193, 0.4275, 0.8193, 0.4275, 0.8193, 0.4275, 0.8193, 0.4275, 0.8193, 0.4275, 0.8193, 0.4275, 0.8193, 0.4275, 0.8193, 0.4275, 0.8193, 0.4275, 0.8193, 0.4275, 0.8193, 0.4275, 0.8193, 0.4275, 0.8193, 0.4275, 0.8193, 0.4275, 0.8193, 0.4275, 0.8193, 0.4275, 0.8193, 0.4275, 0.8193, 0.4275, 0.8193, 0.4275, 0.8193, 0.4275, 0.8193, 0.4275, 0.8193, 0.4275, 0.8193, 0.4275, 0.8193, 0.4275, 0.8193, 0.4275, 0.8193, 0.4275, 0.8193, 0.4275, 0.8193, 0.4275, 0.8193, 0.4275, 0.8193, 0.4275, 0.8193, 0.4275, 0.8193, 0.4275, 0.8193, 0.4275, 0.8193, 0.4275, 0.8193, 0.4275, 0.8193, 0.4275, 0.8193, 0.4275, 0.8193, 0.4275, 0.8193, 0.4275, 0.8193, 0.4275, 0.8193, 0.4275, 0.8193, 0.4275, 0.8193, 0.4275, 0.8193, 0.4275, 0.8193, 0.4275, 0.8193, 0.4275, 0.8193, 0.4275, 0.8193, 0.4275, 0.8193, 0.4275, 0.8193, 0.4275, 0.8193, 0.4275, 0.8193, 0.4275, 0.8193, 0.4275, 0.8193, 0.4275, 0.8193, 0.4275, 0.8193, 0.4275, 0.8193, 0.4275, 0.8193, 0.4275, 0.8193, 0.4275, 0.8193, 0.4275, 0.8193, 0.4275, 0.8193, 0.4275, 0.8193, 0.4275, 0.8193, 0.4275, 0.8193, 0.4275, 0.8193, 0.4275, 0.8193, 0.4275, 0.8193, 0.4275, 0.8193, 0.4275, 0.8193, 0.4275, 0.8193, 0.4275, 0.8193, 0.4275, 0.8193, 0.4275, 0.8193, 0.4275, 0.8193, 0.4275, 0.8193, 0.4275, 0.8193, 0.4275, 0.8193, 0.4275, 0.8193, 0.4275, 0.8193, 0.4275, 0.8193, 0.4275, 0.8193, 0.4275, 0.8193, 0.4275, 0.8193, 0.4275, 0.8193, 0.4275, 0.8193, 0.4275, 0.8193, 0.4275, 0.8193, 0.4275, 0.8193, 0.4275, 0.8193, 0.4275, 0.8193, 0.4275, 0.8193, 0.4275, 0.8193, 0.4275, 0.8193, 0.4275, 0.8193, 0.4275, 0.8193, 0.4275, 0.8193, 0.4275, 0.8193, 0.4275, 0.8193, 0.4275, 0.8193, 0.4275, 0.8193, 0.4275, 0.8193, 0.4275, 0.8193, 0.4275, 0.8193, 0.4275, 0.8193, 0.4275, 0.8193, 0.4275, 0.8193, 0.4275, 0.8193, 0.4275, 0.8193, 0.4275, 0.8193, 0.4275, 0.8193, 0.4275, 0.8193, 0.4275, 0.8193, 0.4275, 0.8193, 0.4275, 0.8193, 0.4275, 0.8193, 0.4275, 0.8193, 0.4275, 0.8193, 0.4275, 0.8193, 0.4275, 0.8193, 0.4275, 0.8193, 0.4275, 0.8193, 0.4275, 0.8193, 0.4275, 0.8193, 0.4275, 0.8193, 0.4275, 0.8193, 0.4275, 0.8193, 0.4275, 0.8193, 0.4275, 0.8193, 0.4275, 0.8193, 0.4275, 0.8193, 0.4275, 0.8193, 0.4275, 0.8193, 0.4275, 0.8193, 0.4275, 0.8193, 0.4275, 0.8193, 0.4275, 0.8193, 0.4275, 0.8193, 0.4275, 0.8193, 0.4275, 0.8193, 0.4275, 0.8193, 0.4275, 0.8193, 0.4275, 0.8193, 0.4275, 0.8193, 0.4275, 0.8193, 0.4275, 0.8193, 0.4275, 0.8193, 0.4275, 0.8193, 0.4275, 0.8193, 0.4275, 0.8193, 0.4275, 0.8193, 0.4275, 0.8193, 0.4275, 0.8193, 0.4275, 0.8193, 0.4275, 0.8193, 0.4275, 0.8193, 0.4275, 0.8193, 0.4275, 0.8193, 0.4275, 0.8193, 0.4275, 0.8193, 0.4275, 0.8193, 0.4275, 0.8193, 0.4275, 0.8193, 0.4275, 0.8193, 0.4275, 0.8193, 0.4275, 0.8193, 0.4275, 0.8193, 0.4275, 0.8193, 0.4275, 0.8193, 0.4275, 0.8193, 0.4275, 0.8193, 0.4275, 0.8193, 0.4275, 0.8193, 0.4275, 0.8193, 0.4275, 0.8193, 0.4275, 0.8193, 0.4275, 0.8193, 0.4275, 0.8193, 0.4275, 0.8193, 0.4275, 0.8193, 0.4275, 0.8193, 0.4275, 0.8193, 0.4275, 0.8193, 0.4275, 0.8193, 0.4275, 0.8193, 0.4275, 0.8193, 0.4275, 0.8193, 0.4275, 0.8193, 0.4275, 0.8193, 0.4275, 0.8193, 0.4275, 0.8193, 0.4275, 0.8193, 0.4275, 0.8193, 0.4275, 0.8193, 0.4275, 0.8193, 0.4275, 0.8193, 0.4275, 0.8193, 0.4275, 0.8193, 0.4275, 0.8193, 0.4275, 0.8193, 0.4275, 0.8193, 0.4275, 0.8193, 0.4275, 0.8193, 0.4275, 0.8193, 0.4275, 0.8193, 0.4275, 0.8193, 0.4275, 0.8193, 0.4275, 0.8193, 0.4275, 0.8193, 0.4275, 0.8193, 0.4275, 0.8193, 0.4275, 0.8193, 0.4275, 0.8193, 0.4275, 0.8193, 0.4275, 0.8193, 0.4275, 0.8193, 0.4275, 0.8193, 0.4275, 0.8193, 0.4275, 0.8193, 0.4275, 0.8193, 0.4275, 0.8193, 0.4275, 0.8193, 0.4275, 0.8193, 0.4275, 0.8193, 0.4275, 0.8193, 0.4275, 0.8193, 0.4275, 0.8193, 0.4275, 0.8193, 0.4275, 0.8193, 0.4275, 0.8193, 0.4275, 0.8193, 0.4275, 0.8193, 0.4275, 0.8193, 0.4275, 0.8193, 0.4275, 0.8193, 0.4275, 0.8193, 0.4275, 0.8193, 0.4275, 0.8193, 0.4275, 0.8193, 0.4275, 0.8193, 0.4275, 0.8193, 0.4275, 0.8193, 0.4275, 0.8193, 0.4275, 0.8193, 0.4275, 0.8193, 0.4275, 0.8193, 0.4275, 0.8193, 0.4275, 0.8193, 0.4275, 0.8193, 0.4275, 0.8193, 0.4275, 0.8193, 0.4275, 0.8193, 0.4275, 0.8193, 0.4275, 0.8193, 0.4275, 0.8193, 0.4275, 0.8193, 0.4275, 0.8193, 0.4275, 0.8193, 0.4275, 0.8193, 0.4275, 0.8193, 0.4275, 0.8193, 0.4275, 0.8193, 0.4275, 0.8193, 0.4275, 0.8193, 0.4275, 0.8193, 0.4275, 0.8193, 0.4275, 0.8193, 0.4275, 0.8193, 0.4275, 0.8193, 0.4275, 0.8193, 0.4275, 0.8193, 0.4275, 0.8193, 0.4275, 0.8193, 0.4275, 0.8193, 0.4275, 0.8193, 0.4275, 0.8193, 0.4275, 0.8193, 0.4275, 0.8193, 0.4275, 0.8193, 0.4275, 0.8193, 0.4275, 0.8193, 0.4275, 0.8193, 0.4275, 0.8193, 0.4275, 0.8193, 0.4275, 0.8193, 0.4275, 0.8193, 0.4275, 0.8193, 0.4275, 0.8193, 0.4275, 0.8193, 0.4275, 0.8193, 0.4275, 0.8193, 0.4275, 0.8193, 0.4275, 0.8193, 0.4275, 0.8193, 0.4275, 0.8193, 0.4275, 0.8193, 0.4275, 0.8193, 0.4275, 0.8193, 0.4275, 0.8193, 0.4275, 0.8193, 0.4275, 0.8193, 0.4275, 0.8193, 0.4275, 0.8193, 0.4275, 0.8193, 0.4275, 0.8193, 0.4275, 0.8193, 0.4275, 0.8193, 0.4275, 0.8193, 0.4275, 0.8193, 0.4275, 0.8193, 0.4275, 0.8193, 0.4275, 0.8193, 0.4275, 0.8193, 0.4275, 0.8193, 0.4275, 0.8193, 0.4275, 0.8193, 0.4275, 0.8193, 0.4275, 0.8193, 0.4275, 0.8193, 0.4275, 0.8193, 0.4275, 0.8193, 0.4275, 0.8193, 0.4275, 0.8193, 0.4275, 0.8193, 0.4275, 0.8193, 0.4275, 0.8193, 0.4275, 0.8193, 0.4275, 0.8193, 0.4275, 0.8193, 0.4275, 0.8193, 0.4275, 0.8193, 0.4275, 0.8193, 0.4275, 0.8193, 0.4275, 0.8193, 0.4275, 0.8193, 0.4275, 0.8193, 0.4275, 0.8193, 0.4275, 0.8193, 0.4275, 0.8193, 0.4275, 0.8193, 0.4275, 0.8193, 0.4275, 0.8193, 0.4275, 0.8193, 0.4275, 0.8193, 0.4275, 0.8193, 0.4275, 0.8193, 0.4275, 0.8193, 0.4275, 0.8193, 0.4275, 0.8193, 0.4275, 0.8193, 0.4275, 0.8193, 0.4275, 0.8193, 0.4275, 0.8193, 0.4275, 0.8193, 0.4275, 0.8193, 0.4275, 0.8193, 0.4275, 0.8193, 0.4275, 0.8193, 0.4275, 0.8193, 0.4275, 0.8193, 0.4275, 0.8193, 0.4275, 0.8193, 0.4275, 0.8193, 0.4275, 0.8193, 0.4275, 0.8193, 0.4275, 0.8193, 0.4275, 0.8193, 0.4275, 0.8193, 0.4275, 0.8193, 0.4275, 0.8193, 0.4275, 0.8193, 0.4275, 0.8193, 0.4275, 0.8193, 0.4275, 0.8193, 0.4275, 0.8193, 0.4275, 0.8193, 0.4275, 0.8193, 0.4275, 0.8193, 0.4275, 0.8193, 0.4275, 0.8193, 0.4275, 0.8193, 0.4275, 0.8193, 0.4275, 0.8193, 0.4275, 0.8193, 0.4275, 0.8193, 0.4275, 0.8193, 0.4275, 0.8193, 0.4275, 0.8193, 0.4275, 0.8193, 0.4275, 0.8193, 0.4275, 0.8193, 0.4275, 0.8193, 0.4275, 0.8193, 0.4275, 0.8193, 0.4275, 0.8193, 0.4275, 0.8193, 0.4275, 0.8193, 0.4275, 0.8193, 0.4275, 0.8193, 0.4275, 0.8193, 0.4275, 0.8193, 0.4275, 0.8193, 0.4275, 0.8193, 0.4275, 0.8193, 0.4275, 0.8193, 0.4275, 0.8193, 0.4275, 0.8193, 0.4275, 0.8193, 0.4275, 0.8193, 0.4275, 0.8193, 0.4275, 0.8193, 0.4275, 0.8193, 0.4275, 0.8193, 0.4275, 0.8193, 0.4275, 0.8193, 0.4275, 0.8193, 0.4275, 0.8193, 0.4275, 0.8193, 0.4275, 0.8193, 0.4275, 0.8193, 0.4275, 0.8193, 0.4275, 0.8193, 0.4275, 0.8193, 0.4275, 0.8193, 0.4275, 0.8193, 0.4275, 0.8193, 0.4275, 0.8193, 0.4275, 0.8193, 0.4275, 0.8193, 0.4275, 0.8193, 0.4275, 0.8193, 0.4275, 0.8193, 0.4275, 0.8193, 0.4275, 0.8193, 0.4275, 0.8193, 0.4275, 0.8193, 0.4275, 0.8193, 0.4275, 0.8193, 0.4275, 0.8193, 0.4275, 0.8193, 0.4275, 0.8193, 0.4275, 0.8193, 0.4275, 0.8193, 0.4275, 0.8193, 0.4275, 0.8193, 0.4275, 0.8193, 0.4275, 0.8193, 0.4275, 0.8193, 0.4275, 0.8193, 0.4275, 0.8193, 0.4275, 0.8193, 0.4275])
me_cube_024.materials.append(mat_material_001)
me_cube_024.update()

# ---- objects
ob_blackking = bpy.data.objects.new('BlackKing', me_cube_024)

# ---- transforms, parenting, visibility, modifiers, constraints
ob_blackking.location = (0.0, 0.0, 0.0)

# ---- collection membership
col_collection.objects.link(ob_blackking)

# ---- scene / render settings (as saved in the file)
scene.frame_start = 1; scene.frame_end = 250; scene.frame_set(1)
scene.render.engine = 'BLENDER_EEVEE_NEXT'
scene.cycles.sampling_pattern = 'TABULATED_SOBOL'
scene.eevee.ray_tracing_options.trace_max_roughness = 0.0
bpy.context.view_layer.update()

# ---- added for rendering (the .blend has no active camera and no usable light): camera, sun
cam_auto = bpy.data.cameras.new('AutoCamera')
cam_auto.lens = 50.0
cam_auto.sensor_width = 36.0
cam_auto.clip_end = 1000.0
ob_auto_camera = bpy.data.objects.new('AutoCamera', cam_auto)
scene.collection.objects.link(ob_auto_camera)
ob_auto_camera.location = (1.58734, -2.00481, 2.63847)
ob_auto_camera.rotation_euler = (1.09748, -7.21219e-08, 0.694738)
scene.camera = ob_auto_camera
light_auto_sun = bpy.data.lights.new('AutoSun', 'SUN')
light_auto_sun.energy = 3.0
light_auto_sun.angle = 0.0523599
ob_auto_sun = bpy.data.objects.new('AutoSun', light_auto_sun)
scene.collection.objects.link(ob_auto_sun)
ob_auto_sun.rotation_euler = (0.872665, 0.174533, 0.523599)
bpy.context.view_layer.update()
